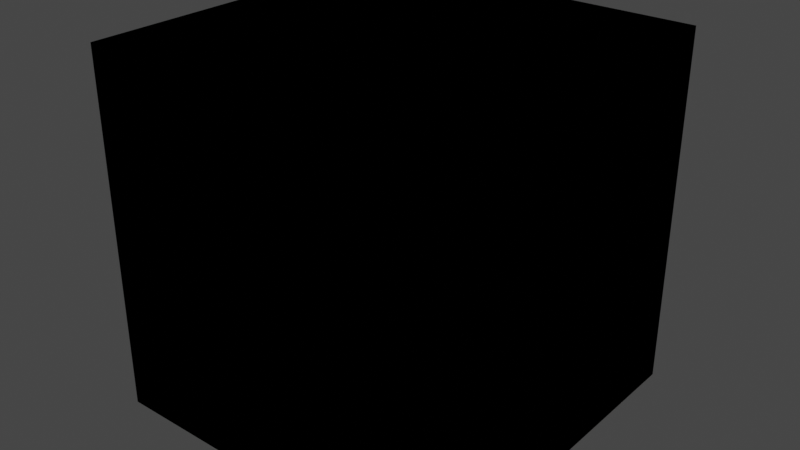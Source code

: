 # Source: TestTiles5.blend  (saved by Blender 3.4.6; exported with 4.5.12 LTS)
import bpy
from mathutils import Matrix  # noqa: F401  (used for matrix-valued properties, if any)

bpy.ops.wm.read_factory_settings(use_empty=True)
scene = bpy.context.scene
scene.name = 'Scene'

# ---- collections
col_collection = bpy.data.collections.new('Collection'); scene.collection.children.link(col_collection)

# ---- materials (node trees are filled in below, after node groups)
mat_material = bpy.data.materials.new('Material')
mat_material.alpha_threshold = 0.0
mat_material.use_transparent_shadow = False
mat_material.roughness = 0.5
mat_material.line_color = (0.0, 0.0, 0.0, 1.0)
mat_material_001 = bpy.data.materials.new('Material.001')
mat_material_001.alpha_threshold = 0.0
mat_material_001.use_transparent_shadow = False
mat_material_001.roughness = 0.5
mat_material_001.line_color = (0.0, 0.0, 0.0, 1.0)
mat_material_002 = bpy.data.materials.new('Material.002')
mat_material_002.alpha_threshold = 0.0
mat_material_002.use_transparent_shadow = False
mat_material_002.roughness = 0.5
mat_material_002.line_color = (0.0, 0.0, 0.0, 1.0)
mat_material_004 = bpy.data.materials.new('Material.004')
mat_material_004.alpha_threshold = 0.0
mat_material_004.use_transparent_shadow = False
mat_material_004.roughness = 0.5
mat_material_004.line_color = (0.0, 0.0, 0.0, 1.0)
mat_material_006 = bpy.data.materials.new('Material.006')
mat_material_006.alpha_threshold = 0.0
mat_material_006.use_transparent_shadow = False
mat_material_006.roughness = 0.5
mat_material_006.line_color = (0.0, 0.0, 0.0, 1.0)
mat_material_007 = bpy.data.materials.new('Material.007')
mat_material_007.alpha_threshold = 0.0
mat_material_007.use_transparent_shadow = False
mat_material_007.roughness = 0.5
mat_material_007.line_color = (0.0, 0.0, 0.0, 1.0)
mat_material_008 = bpy.data.materials.new('Material.008')
mat_material_008.alpha_threshold = 0.0
mat_material_008.use_transparent_shadow = False
mat_material_008.roughness = 0.5
mat_material_008.line_color = (0.0, 0.0, 0.0, 1.0)

# ---- material node trees
mat_material.use_nodes = True; mat_material.node_tree.nodes.clear()
_N = mat_material.node_tree.nodes; _L = mat_material.node_tree.links
n0 = _N.new('ShaderNodeOutputMaterial'); n0.name = 'Material Output'; n0.location = (300, 300)
n1 = _N.new('ShaderNodeBsdfPrincipled'); n1.name = 'Principled BSDF'; n1.location = (10, 300)
n1.distribution = 'GGX'
n1.subsurface_method = 'RANDOM_WALK_SKIN'
n1.inputs[3].default_value = 1.45
n1.inputs[27].default_value = (0.0, 0.0, 0.0, 1.0)
n1.inputs[28].default_value = 1.0
_L.new(n1.outputs[0], n0.inputs[0])
n0.is_active_output = True
mat_material_001.use_nodes = True; mat_material_001.node_tree.nodes.clear()
_N = mat_material_001.node_tree.nodes; _L = mat_material_001.node_tree.links
n0 = _N.new('ShaderNodeOutputMaterial'); n0.name = 'Material Output'; n0.location = (300, 300)
n1 = _N.new('ShaderNodeBsdfPrincipled'); n1.name = 'Principled BSDF'; n1.location = (10, 300)
n1.distribution = 'GGX'
n1.subsurface_method = 'RANDOM_WALK_SKIN'
n1.inputs[3].default_value = 1.45
n1.inputs[27].default_value = (0.0, 0.0, 0.0, 1.0)
n1.inputs[28].default_value = 1.0
_L.new(n1.outputs[0], n0.inputs[0])
n0.is_active_output = True
mat_material_002.use_nodes = True; mat_material_002.node_tree.nodes.clear()
_N = mat_material_002.node_tree.nodes; _L = mat_material_002.node_tree.links
n0 = _N.new('ShaderNodeOutputMaterial'); n0.name = 'Material Output'; n0.location = (300, 300)
n1 = _N.new('ShaderNodeBsdfPrincipled'); n1.name = 'Principled BSDF'; n1.location = (10, 300)
n1.distribution = 'GGX'
n1.subsurface_method = 'RANDOM_WALK_SKIN'
n1.inputs[3].default_value = 1.45
n1.inputs[27].default_value = (0.0, 0.0, 0.0, 1.0)
n1.inputs[28].default_value = 1.0
_L.new(n1.outputs[0], n0.inputs[0])
n0.is_active_output = True
mat_material_004.use_nodes = True; mat_material_004.node_tree.nodes.clear()
_N = mat_material_004.node_tree.nodes; _L = mat_material_004.node_tree.links
n0 = _N.new('ShaderNodeOutputMaterial'); n0.name = 'Material Output'; n0.location = (300, 300)
n1 = _N.new('ShaderNodeBsdfPrincipled'); n1.name = 'Principled BSDF'; n1.location = (10, 300)
n1.distribution = 'GGX'
n1.subsurface_method = 'RANDOM_WALK_SKIN'
n1.inputs[3].default_value = 1.45
n1.inputs[27].default_value = (0.0, 0.0, 0.0, 1.0)
n1.inputs[28].default_value = 1.0
_L.new(n1.outputs[0], n0.inputs[0])
n0.is_active_output = True
mat_material_006.use_nodes = True; mat_material_006.node_tree.nodes.clear()
_N = mat_material_006.node_tree.nodes; _L = mat_material_006.node_tree.links
n0 = _N.new('ShaderNodeOutputMaterial'); n0.name = 'Material Output'; n0.location = (300, 300)
n1 = _N.new('ShaderNodeBsdfPrincipled'); n1.name = 'Principled BSDF'; n1.location = (10, 300)
n1.distribution = 'GGX'
n1.subsurface_method = 'RANDOM_WALK_SKIN'
n1.inputs[3].default_value = 1.45
n1.inputs[27].default_value = (0.0, 0.0, 0.0, 1.0)
n1.inputs[28].default_value = 1.0
_L.new(n1.outputs[0], n0.inputs[0])
n0.is_active_output = True
mat_material_007.use_nodes = True; mat_material_007.node_tree.nodes.clear()
_N = mat_material_007.node_tree.nodes; _L = mat_material_007.node_tree.links
n0 = _N.new('ShaderNodeOutputMaterial'); n0.name = 'Material Output'; n0.location = (300, 300)
n1 = _N.new('ShaderNodeBsdfPrincipled'); n1.name = 'Principled BSDF'; n1.location = (10, 300)
n1.distribution = 'GGX'
n1.subsurface_method = 'RANDOM_WALK_SKIN'
n1.inputs[3].default_value = 1.45
n1.inputs[27].default_value = (0.0, 0.0, 0.0, 1.0)
n1.inputs[28].default_value = 1.0
_L.new(n1.outputs[0], n0.inputs[0])
n0.is_active_output = True
mat_material_008.use_nodes = True; mat_material_008.node_tree.nodes.clear()
_N = mat_material_008.node_tree.nodes; _L = mat_material_008.node_tree.links
n0 = _N.new('ShaderNodeOutputMaterial'); n0.name = 'Material Output'; n0.location = (300, 300)
n1 = _N.new('ShaderNodeBsdfPrincipled'); n1.name = 'Principled BSDF'; n1.location = (10, 300)
n1.distribution = 'GGX'
n1.subsurface_method = 'RANDOM_WALK_SKIN'
n1.inputs[3].default_value = 1.45
n1.inputs[27].default_value = (0.0, 0.0, 0.0, 1.0)
n1.inputs[28].default_value = 1.0
_L.new(n1.outputs[0], n0.inputs[0])
n0.is_active_output = True

# ---- world
world_world = bpy.data.worlds.new('World'); scene.world = world_world
world_world.use_nodes = True; world_world.node_tree.nodes.clear()
_N = world_world.node_tree.nodes; _L = world_world.node_tree.links
n0 = _N.new('ShaderNodeOutputWorld'); n0.name = 'World Output'; n0.location = (300, 300)
n1 = _N.new('ShaderNodeBackground'); n1.name = 'Background'; n1.location = (10, 300)
n1.inputs[0].default_value = (0.05088, 0.05088, 0.05088, 1.0)
_L.new(n1.outputs[0], n0.inputs[0])
n0.is_active_output = True
world_world.color = (0.05088, 0.05088, 0.05088)
world_world.use_sun_shadow = False
world_world.sun_shadow_jitter_overblur = 0.0

# ---- meshes
me_cube = bpy.data.meshes.new('Cube')
me_cube.from_pydata([(1.0, 1.0, 1.0), (1.0, 1.0, 0.0), (1.0, 0.0, 1.0), (1.0, 0.0, 0.0), (0.0, 1.0, 1.0), (0.0, 1.0, 0.0), (0.0, 0.0, 1.0), (0.0, 0.0, 0.0), (1.0, 1.0, 0.5), (0.0, 0.0, 0.5), (1.0, 0.0, 0.5), (0.0, 1.0, 0.5), (0.5, 1.0, 0.0), (0.5, 0.0, 1.0), (0.5, 0.0, 0.0), (0.5, 1.0, 1.0), (0.5, 1.0, 0.5), (0.5, 0.0, 0.5), (0.0, 0.5, 0.0), (1.0, 0.5, 1.0), (0.0, 0.5, 1.0), (1.0, 0.5, 0.0), (1.0, 0.5, 0.5), (0.0, 0.5, 0.5), (0.5, 0.5, 0.0), (0.5, 0.5, 1.0)], [], [(25, 20, 6, 13), (17, 13, 6, 9), (23, 20, 4, 11), (24, 21, 3, 14), (22, 19, 2, 10), (16, 15, 0, 8), (12, 16, 8, 1), (21, 22, 10, 3), (18, 23, 11, 5), (14, 17, 9, 7), (3, 10, 17, 14), (5, 11, 16, 12), (11, 4, 15, 16), (18, 24, 14, 7), (10, 2, 13, 17), (19, 25, 13, 2), (0, 15, 25, 19), (5, 12, 24, 18), (7, 9, 23, 18), (1, 8, 22, 21), (8, 0, 19, 22), (12, 1, 21, 24), (9, 6, 20, 23), (15, 4, 20, 25)])
_uv = me_cube.uv_layers.new(name='UVMap')
_uv.uv.foreach_set('vector', [0.75, 0.625, 0.875, 0.625, 0.875, 0.75, 0.75, 0.75, 0.5, 0.875, 0.625, 0.875, 0.625, 1.0, 0.5, 1.0, 0.5, 0.125, 0.625, 0.125, 0.625, 0.25, 0.5, 0.25, 0.25, 0.625, 0.375, 0.625, 0.375, 0.75, 0.25, 0.75, 0.5, 0.625, 0.625, 0.625, 0.625, 0.75, 0.5, 0.75, 0.5, 0.375, 0.625, 0.375, 0.625, 0.5, 0.5, 0.5, 0.375, 0.375, 0.5, 0.375, 0.5, 0.5, 0.375, 0.5, 0.375, 0.625, 0.5, 0.625, 0.5, 0.75, 0.375, 0.75, 0.375, 0.125, 0.5, 0.125, 0.5, 0.25, 0.375, 0.25, 0.375, 0.875, 0.5, 0.875, 0.5, 1.0, 0.375, 1.0, 0.375, 0.75, 0.5, 0.75, 0.5, 0.875, 0.375, 0.875, 0.375, 0.25, 0.5, 0.25, 0.5, 0.375, 0.375, 0.375, 0.5, 0.25, 0.625, 0.25, 0.625, 0.375, 0.5, 0.375, 0.125, 0.625, 0.25, 0.625, 0.25, 0.75, 0.125, 0.75, 0.5, 0.75, 0.625, 0.75, 0.625, 0.875, 0.5, 0.875, 0.625, 0.625, 0.75, 0.625, 0.75, 0.75, 0.625, 0.75, 0.625, 0.5, 0.75, 0.5, 0.75, 0.625, 0.625, 0.625, 0.125, 0.5, 0.25, 0.5, 0.25, 0.625, 0.125, 0.625, 0.375, 0.0, 0.5, 0.0, 0.5, 0.125, 0.375, 0.125, 0.375, 0.5, 0.5, 0.5, 0.5, 0.625, 0.375, 0.625, 0.5, 0.5, 0.625, 0.5, 0.625, 0.625, 0.5, 0.625, 0.25, 0.5, 0.375, 0.5, 0.375, 0.625, 0.25, 0.625, 0.5, 0.0, 0.625, 0.0, 0.625, 0.125, 0.5, 0.125, 0.75, 0.5, 0.875, 0.5, 0.875, 0.625, 0.75, 0.625])
me_cube.materials.append(mat_material)
me_cube.use_mirror_vertex_groups = False
me_cube.update()
me_cube_001 = bpy.data.meshes.new('Cube.001')
me_cube_001.from_pydata([(1.0, 1.0, 1.0), (1.0, 0.0, 1.0), (0.0, 1.0, 1.0), (0.0, 1.0, 0.0), (0.0, 0.0, 1.0), (0.0, 0.0, 0.0), (1.0, 1.0, 0.5), (0.0, 0.0, 0.5), (1.0, 0.0, 0.5), (0.0, 1.0, 0.5), (0.5, 1.0, 0.0), (0.5, 0.0, 1.0), (0.5, 0.0, 0.0), (0.5, 1.0, 1.0), (0.5, 1.0, 0.5), (0.5, 0.0, 0.5), (0.0, 0.5, 0.0), (1.0, 0.5, 1.0), (0.0, 0.5, 1.0), (1.0, 0.5, 0.5), (0.0, 0.5, 0.5), (0.5, 0.5, 0.0), (0.5, 0.5, 1.0)], [], [(22, 18, 4, 11), (15, 11, 4, 7), (20, 18, 2, 9), (19, 17, 1, 8), (14, 13, 0, 6), (10, 14, 6), (16, 20, 9, 3), (12, 15, 7, 5), (8, 15, 12), (3, 9, 14, 10), (9, 2, 13, 14), (16, 21, 12, 5), (8, 1, 11, 15), (17, 22, 11, 1), (0, 13, 22, 17), (3, 10, 21, 16), (5, 7, 20, 16), (19, 8, 12, 21), (6, 0, 17, 19), (7, 4, 18, 20), (13, 2, 18, 22), (10, 6, 19, 21)])
_uv = me_cube_001.uv_layers.new(name='UVMap')
_uv.uv.foreach_set('vector', [0.75, 0.625, 0.875, 0.625, 0.875, 0.75, 0.75, 0.75, 0.5, 0.875, 0.625, 0.875, 0.625, 1.0, 0.5, 1.0, 0.5, 0.125, 0.625, 0.125, 0.625, 0.25, 0.5, 0.25, 0.5, 0.625, 0.625, 0.625, 0.625, 0.75, 0.5, 0.75, 0.5, 0.375, 0.625, 0.375, 0.625, 0.5, 0.5, 0.5, 0.375, 0.375, 0.5, 0.375, 0.5, 0.5, 0.375, 0.125, 0.5, 0.125, 0.5, 0.25, 0.375, 0.25, 0.375, 0.875, 0.5, 0.875, 0.5, 1.0, 0.375, 1.0, 0.5, 0.75, 0.5, 0.875, 0.375, 0.875, 0.375, 0.25, 0.5, 0.25, 0.5, 0.375, 0.375, 0.375, 0.5, 0.25, 0.625, 0.25, 0.625, 0.375, 0.5, 0.375, 0.125, 0.625, 0.25, 0.625, 0.25, 0.75, 0.125, 0.75, 0.5, 0.75, 0.625, 0.75, 0.625, 0.875, 0.5, 0.875, 0.625, 0.625, 0.75, 0.625, 0.75, 0.75, 0.625, 0.75, 0.625, 0.5, 0.75, 0.5, 0.75, 0.625, 0.625, 0.625, 0.125, 0.5, 0.25, 0.5, 0.25, 0.625, 0.125, 0.625, 0.375, 0.0, 0.5, 0.0, 0.5, 0.125, 0.375, 0.125, 0.5, 0.625, 0.5, 0.75, 0.25, 0.75, 0.25, 0.625, 0.5, 0.5, 0.625, 0.5, 0.625, 0.625, 0.5, 0.625, 0.5, 0.0, 0.625, 0.0, 0.625, 0.125, 0.5, 0.125, 0.75, 0.5, 0.875, 0.5, 0.875, 0.625, 0.75, 0.625, 0.25, 0.5, 0.5, 0.5, 0.5, 0.625, 0.25, 0.625])
me_cube_001.materials.append(mat_material_001)
me_cube_001.use_mirror_vertex_groups = False
me_cube_001.update()
me_cube_002 = bpy.data.meshes.new('Cube.002')
me_cube_002.from_pydata([(1.0, 1.0, 1.0), (1.0, 0.0, 1.0), (1.0, 0.0, 0.0), (0.0, 1.0, 1.0), (0.0, 1.0, 0.0), (0.0, 0.0, 1.0), (0.0, 0.0, 0.0), (1.0, 1.0, 0.5), (0.0, 0.0, 0.5), (1.0, 0.0, 0.5), (0.0, 1.0, 0.5), (0.5, 1.0, 0.0), (0.5, 0.0, 1.0), (0.5, 0.0, 0.0), (0.5, 1.0, 1.0), (0.5, 1.0, 0.5), (0.5, 0.0, 0.5), (0.0, 0.5, 0.0), (1.0, 0.5, 1.0), (0.0, 0.5, 1.0), (1.0, 0.5, 0.0), (1.0, 0.5, 0.5), (0.0, 0.5, 0.5), (0.5, 0.5, 0.0), (0.5, 0.5, 1.0)], [], [(24, 19, 5, 12), (16, 12, 5, 8), (22, 19, 3, 10), (23, 20, 2, 13), (21, 18, 1, 9), (15, 14, 0, 7), (20, 7, 21), (20, 21, 9, 2), (17, 22, 10, 4), (13, 16, 8, 6), (2, 9, 16, 13), (4, 10, 15, 11), (10, 3, 14, 15), (17, 23, 13, 6), (9, 1, 12, 16), (18, 24, 12, 1), (0, 14, 24, 18), (4, 11, 23, 17), (6, 8, 22, 17), (11, 15, 7), (7, 0, 18, 21), (20, 11, 7), (8, 5, 19, 22), (14, 3, 19, 24), (11, 20, 23)])
_uv = me_cube_002.uv_layers.new(name='UVMap')
_uv.uv.foreach_set('vector', [0.75, 0.625, 0.875, 0.625, 0.875, 0.75, 0.75, 0.75, 0.5, 0.875, 0.625, 0.875, 0.625, 1.0, 0.5, 1.0, 0.5, 0.125, 0.625, 0.125, 0.625, 0.25, 0.5, 0.25, 0.25, 0.625, 0.375, 0.625, 0.375, 0.75, 0.25, 0.75, 0.5, 0.625, 0.625, 0.625, 0.625, 0.75, 0.5, 0.75, 0.5, 0.375, 0.625, 0.375, 0.625, 0.5, 0.5, 0.5, 0.375, 0.625, 0.5, 0.5, 0.5, 0.625, 0.375, 0.625, 0.5, 0.625, 0.5, 0.75, 0.375, 0.75, 0.375, 0.125, 0.5, 0.125, 0.5, 0.25, 0.375, 0.25, 0.375, 0.875, 0.5, 0.875, 0.5, 1.0, 0.375, 1.0, 0.375, 0.75, 0.5, 0.75, 0.5, 0.875, 0.375, 0.875, 0.375, 0.25, 0.5, 0.25, 0.5, 0.375, 0.375, 0.375, 0.5, 0.25, 0.625, 0.25, 0.625, 0.375, 0.5, 0.375, 0.125, 0.625, 0.25, 0.625, 0.25, 0.75, 0.125, 0.75, 0.5, 0.75, 0.625, 0.75, 0.625, 0.875, 0.5, 0.875, 0.625, 0.625, 0.75, 0.625, 0.75, 0.75, 0.625, 0.75, 0.625, 0.5, 0.75, 0.5, 0.75, 0.625, 0.625, 0.625, 0.125, 0.5, 0.25, 0.5, 0.25, 0.625, 0.125, 0.625, 0.375, 0.0, 0.5, 0.0, 0.5, 0.125, 0.375, 0.125, 0.375, 0.375, 0.5, 0.375, 0.5, 0.5, 0.5, 0.5, 0.625, 0.5, 0.625, 0.625, 0.5, 0.625, 0.0, 0.0, 0.0, 0.0, 0.0, 0.0, 0.5, 0.0, 0.625, 0.0, 0.625, 0.125, 0.5, 0.125, 0.75, 0.5, 0.875, 0.5, 0.875, 0.625, 0.75, 0.625, 0.25, 0.5, 0.375, 0.625, 0.25, 0.625])
me_cube_002.materials.append(mat_material_002)
me_cube_002.use_mirror_vertex_groups = False
me_cube_002.update()
me_cube_004 = bpy.data.meshes.new('Cube.004')
me_cube_004.from_pydata([(1.0, 1.0, 0.0), (1.0, 0.0, 0.0), (1.0, 1.0, 0.5), (1.0, 0.0, 0.5), (0.5, 1.0, 0.0), (0.5, 0.0, 0.0), (1.0, 0.5, 0.0), (1.0, 0.5, 0.5), (0.5, 0.5, 0.0)], [], [(8, 6, 1, 5), (0, 4, 2), (6, 7, 3, 1), (1, 3, 5), (0, 2, 7, 6), (4, 0, 6, 8), (3, 7, 8, 5), (4, 8, 7, 2)])
_uv = me_cube_004.uv_layers.new(name='UVMap')
_uv.uv.foreach_set('vector', [0.25, 0.625, 0.375, 0.625, 0.375, 0.75, 0.25, 0.75, 0.375, 0.5, 0.375, 0.375, 0.5, 0.5, 0.375, 0.625, 0.5, 0.625, 0.5, 0.75, 0.375, 0.75, 0.375, 0.75, 0.5, 0.75, 0.375, 0.875, 0.375, 0.5, 0.5, 0.5, 0.5, 0.625, 0.375, 0.625, 0.25, 0.5, 0.375, 0.5, 0.375, 0.625, 0.25, 0.625, 0.5, 0.75, 0.5, 0.625, 0.25, 0.625, 0.25, 0.75, 0.25, 0.5, 0.25, 0.625, 0.5, 0.625, 0.5, 0.5])
me_cube_004.materials.append(mat_material_004)
me_cube_004.use_mirror_vertex_groups = False
me_cube_004.update()
me_cube_006 = bpy.data.meshes.new('Cube.006')
me_cube_006.from_pydata([(1.0, 1.0, 0.0), (1.0, 1.0, 0.5), (0.5, 1.0, 0.0), (1.0, 0.5, 0.0)], [], [(0, 2, 1), (0, 1, 3), (3, 2, 0), (1, 2, 3)])
_uv = me_cube_006.uv_layers.new(name='UVMap')
_uv.uv.foreach_set('vector', [0.375, 0.5, 0.375, 0.375, 0.5, 0.5, 0.375, 0.5, 0.5, 0.5, 0.375, 0.625, 0.375, 0.625, 0.25, 0.5, 0.375, 0.5, 0.0, 0.0, 0.0, 0.0, 0.0, 0.0])
me_cube_006.materials.append(mat_material_006)
me_cube_006.use_mirror_vertex_groups = False
me_cube_006.update()
me_cube_007 = bpy.data.meshes.new('Cube.007')
me_cube_007.from_pydata([(1.0, 1.0, 0.5), (1.0, 1.0, 0.0), (1.0, 0.0, 0.5), (1.0, 0.0, 0.0), (0.0, 1.0, 0.5), (0.0, 1.0, 0.0), (0.0, 0.0, 0.5), (0.0, 0.0, 0.0), (0.5, 1.0, 0.0), (0.5, 0.0, 0.5), (0.5, 0.0, 0.0), (0.5, 1.0, 0.5), (0.0, 0.5, 0.0), (1.0, 0.5, 0.5), (0.0, 0.5, 0.5), (1.0, 0.5, 0.0), (0.5, 0.5, 0.0), (0.5, 0.5, 0.5)], [], [(17, 14, 6, 9), (5, 4, 11, 8), (10, 9, 6, 7), (16, 15, 3, 10), (12, 14, 4, 5), (15, 13, 2, 3), (1, 0, 13, 15), (3, 2, 9, 10), (12, 16, 10, 7), (13, 17, 9, 2), (0, 11, 17, 13), (5, 8, 16, 12), (6, 14, 12, 7), (8, 1, 15, 16), (11, 4, 14, 17), (8, 11, 0, 1)])
_uv = me_cube_007.uv_layers.new(name='UVMap')
_uv.uv.foreach_set('vector', [0.75, 0.625, 0.875, 0.625, 0.875, 0.75, 0.75, 0.75, 0.375, 0.25, 0.625, 0.25, 0.625, 0.375, 0.375, 0.375, 0.375, 0.875, 0.625, 0.875, 0.625, 1.0, 0.375, 1.0, 0.25, 0.625, 0.375, 0.625, 0.375, 0.75, 0.25, 0.75, 0.375, 0.125, 0.625, 0.125, 0.625, 0.25, 0.375, 0.25, 0.375, 0.625, 0.625, 0.625, 0.625, 0.75, 0.375, 0.75, 0.375, 0.5, 0.625, 0.5, 0.625, 0.625, 0.375, 0.625, 0.375, 0.75, 0.625, 0.75, 0.625, 0.875, 0.375, 0.875, 0.125, 0.625, 0.25, 0.625, 0.25, 0.75, 0.125, 0.75, 0.625, 0.625, 0.75, 0.625, 0.75, 0.75, 0.625, 0.75, 0.625, 0.5, 0.75, 0.5, 0.75, 0.625, 0.625, 0.625, 0.125, 0.5, 0.25, 0.5, 0.25, 0.625, 0.125, 0.625, 0.625, 0.0, 0.625, 0.125, 0.375, 0.125, 0.375, 0.0, 0.25, 0.5, 0.375, 0.5, 0.375, 0.625, 0.25, 0.625, 0.75, 0.5, 0.875, 0.5, 0.875, 0.625, 0.75, 0.625, 0.375, 0.375, 0.625, 0.375, 0.625, 0.5, 0.375, 0.5])
me_cube_007.materials.append(mat_material_007)
me_cube_007.use_mirror_vertex_groups = False
me_cube_007.update()
me_cube_003 = bpy.data.meshes.new('Cube.003')
me_cube_003.from_pydata([(1.0, 1.0, 1.0), (1.0, 0.0, 1.0), (0.0, 1.0, 1.0), (0.0, 0.0, 1.0), (0.0, 0.0, 0.0), (1.0, 1.0, 0.5), (0.0, 0.0, 0.5), (1.0, 0.0, 0.5), (0.0, 1.0, 0.5), (0.5, 0.0, 1.0), (0.5, 0.0, 0.0), (0.5, 1.0, 1.0), (0.5, 1.0, 0.5), (0.5, 0.0, 0.5), (0.0, 0.5, 0.0), (1.0, 0.5, 1.0), (0.0, 0.5, 1.0), (1.0, 0.5, 0.5), (0.0, 0.5, 0.5), (0.5, 0.5, 0.0), (0.5, 0.5, 1.0)], [], [(20, 16, 3, 9), (13, 9, 3, 6), (18, 16, 2, 8), (17, 15, 1, 7), (12, 11, 0, 5), (10, 13, 6, 4), (8, 12, 19, 14), (8, 2, 11, 12), (14, 19, 10, 4), (7, 1, 9, 13), (15, 20, 9, 1), (0, 11, 20, 15), (7, 10, 19, 17), (4, 6, 18, 14), (8, 14, 18), (5, 0, 15, 17), (13, 10, 7), (6, 3, 16, 18), (11, 2, 16, 20), (17, 19, 5), (5, 19, 12)])
_uv = me_cube_003.uv_layers.new(name='UVMap')
_uv.uv.foreach_set('vector', [0.75, 0.625, 0.875, 0.625, 0.875, 0.75, 0.75, 0.75, 0.5, 0.875, 0.625, 0.875, 0.625, 1.0, 0.5, 1.0, 0.5, 0.125, 0.625, 0.125, 0.625, 0.25, 0.5, 0.25, 0.5, 0.625, 0.625, 0.625, 0.625, 0.75, 0.5, 0.75, 0.5, 0.375, 0.625, 0.375, 0.625, 0.5, 0.5, 0.5, 0.375, 0.875, 0.5, 0.875, 0.5, 1.0, 0.375, 1.0, 0.5, 0.25, 0.5, 0.375, 0.25, 0.625, 0.375, 0.125, 0.5, 0.25, 0.625, 0.25, 0.625, 0.375, 0.5, 0.375, 0.125, 0.625, 0.25, 0.625, 0.25, 0.75, 0.125, 0.75, 0.5, 0.75, 0.625, 0.75, 0.625, 0.875, 0.5, 0.875, 0.625, 0.625, 0.75, 0.625, 0.75, 0.75, 0.625, 0.75, 0.625, 0.5, 0.75, 0.5, 0.75, 0.625, 0.625, 0.625, 0.5, 0.75, 0.375, 0.875, 0.25, 0.625, 0.5, 0.625, 0.375, 0.0, 0.5, 0.0, 0.5, 0.125, 0.375, 0.125, 0.5, 0.25, 0.375, 0.125, 0.5, 0.125, 0.5, 0.5, 0.625, 0.5, 0.625, 0.625, 0.5, 0.625, 0.5, 0.875, 0.375, 0.875, 0.5, 0.75, 0.5, 0.0, 0.625, 0.0, 0.625, 0.125, 0.5, 0.125, 0.75, 0.5, 0.875, 0.5, 0.875, 0.625, 0.75, 0.625, 0.5, 0.625, 0.25, 0.625, 0.5, 0.5, 0.5, 0.5, 0.25, 0.625, 0.5, 0.375])
me_cube_003.materials.append(mat_material_008)
me_cube_003.use_mirror_vertex_groups = False
me_cube_003.update()

# ---- objects
ob_cube0 = bpy.data.objects.new('Cube0', me_cube)
ob_cube1 = bpy.data.objects.new('Cube1', me_cube_001)
ob_cube2 = bpy.data.objects.new('Cube2', me_cube_002)
ob_cube3 = bpy.data.objects.new('Cube3', me_cube_004)
ob_cube4 = bpy.data.objects.new('Cube4', me_cube_006)
ob_cube5 = bpy.data.objects.new('Cube5', me_cube_007)
ob_cube6 = bpy.data.objects.new('Cube6', me_cube_003)

# ---- transforms, parenting, visibility, modifiers, constraints
ob_cube0.location = (0.0, 0.0, 0.0)
ob_cube0.lock_rotations_4d = False
ob_cube0.empty_display_type = 'ARROWS'
ob_cube0.lineart.crease_threshold = 0.0
ob_cube1.location = (0.0, 0.0, 0.0)
ob_cube1.lock_rotations_4d = False
ob_cube1.empty_display_type = 'ARROWS'
ob_cube1.lineart.crease_threshold = 0.0
ob_cube2.location = (0.0, 0.0, 0.0)
ob_cube2.lock_rotations_4d = False
ob_cube2.empty_display_type = 'ARROWS'
ob_cube2.lineart.crease_threshold = 0.0
ob_cube3.location = (0.0, 0.0, 0.0)
ob_cube3.lock_rotations_4d = False
ob_cube3.empty_display_type = 'ARROWS'
ob_cube3.lineart.crease_threshold = 0.0
ob_cube4.location = (0.0, 0.0, 0.0)
ob_cube4.lock_rotations_4d = False
ob_cube4.empty_display_type = 'ARROWS'
ob_cube4.lineart.crease_threshold = 0.0
ob_cube5.location = (0.0, 0.0, 0.0)
ob_cube5.lock_rotations_4d = False
ob_cube5.empty_display_type = 'ARROWS'
ob_cube5.lineart.crease_threshold = 0.0
ob_cube6.location = (0.0, 0.0, 0.0)
ob_cube6.lock_rotations_4d = False
ob_cube6.empty_display_type = 'ARROWS'
ob_cube6.lineart.crease_threshold = 0.0

# ---- collection membership
col_collection.objects.link(ob_cube0)
col_collection.objects.link(ob_cube1)
col_collection.objects.link(ob_cube2)
col_collection.objects.link(ob_cube3)
col_collection.objects.link(ob_cube4)
col_collection.objects.link(ob_cube5)
col_collection.objects.link(ob_cube6)

# ---- scene / render settings (as saved in the file)
scene.frame_start = 1; scene.frame_end = 250; scene.frame_set(1)
scene.render.engine = 'BLENDER_EEVEE_NEXT'
scene.cycles.sampling_pattern = 'TABULATED_SOBOL'
scene.cycles.use_light_tree = False
scene.view_settings.view_transform = 'Filmic'
bpy.context.view_layer.update()

# ---- added for rendering (the .blend has no active camera and no usable light): camera, sun
cam_auto = bpy.data.cameras.new('AutoCamera')
cam_auto.lens = 50.0
cam_auto.sensor_width = 36.0
cam_auto.clip_end = 1000.0
ob_auto_camera = bpy.data.objects.new('AutoCamera', cam_auto)
scene.collection.objects.link(ob_auto_camera)
ob_auto_camera.location = (2.10254, -1.42304, 1.78203)
ob_auto_camera.rotation_euler = (1.09748, -7.21219e-08, 0.694738)
scene.camera = ob_auto_camera
light_auto_sun = bpy.data.lights.new('AutoSun', 'SUN')
light_auto_sun.energy = 3.0
light_auto_sun.angle = 0.0523599
ob_auto_sun = bpy.data.objects.new('AutoSun', light_auto_sun)
scene.collection.objects.link(ob_auto_sun)
ob_auto_sun.rotation_euler = (0.872665, 0.174533, 0.523599)
bpy.context.view_layer.update()
